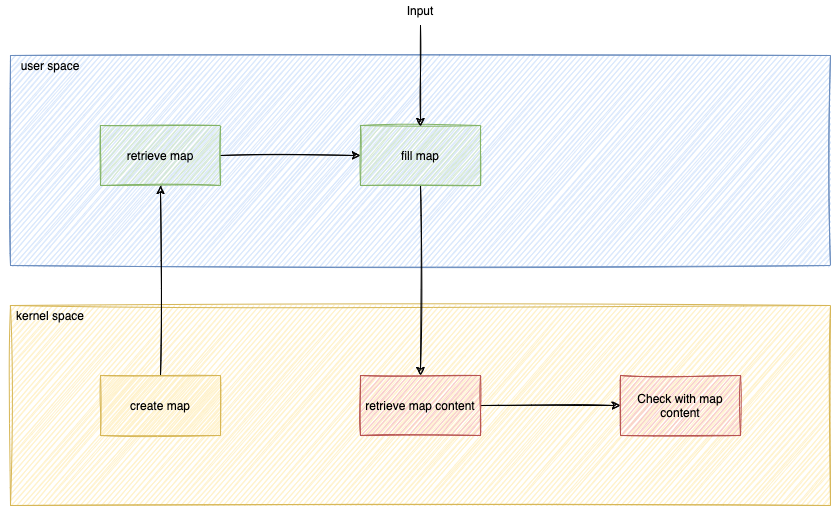

The diagram above was exported from draw.io. Its source (the exported page's mxGraphModel, read from the mxfile embedded in the PNG):
<mxGraphModel dx="1384" dy="852" grid="1" gridSize="10" guides="1" tooltips="1" connect="1" arrows="1" fold="1" page="1" pageScale="1" pageWidth="827" pageHeight="1169" math="0" shadow="0">
  <root>
    <mxCell id="0" />
    <mxCell id="1" parent="0" />
    <mxCell id="2" value="" style="whiteSpace=wrap;html=1;fillColor=#fff2cc;strokeColor=#d6b656;sketch=1;" vertex="1" parent="1">
      <mxGeometry x="150" y="310" width="820" height="200" as="geometry" />
    </mxCell>
    <mxCell id="3" value="kernel space" style="text;html=1;strokeColor=none;fillColor=none;align=center;verticalAlign=middle;whiteSpace=wrap;sketch=1;" vertex="1" parent="1">
      <mxGeometry x="140" y="310" width="100" height="20" as="geometry" />
    </mxCell>
    <mxCell id="4" value="" style="whiteSpace=wrap;html=1;fillColor=#dae8fc;strokeColor=#6c8ebf;sketch=1;" vertex="1" parent="1">
      <mxGeometry x="150" y="60" width="820" height="210" as="geometry" />
    </mxCell>
    <mxCell id="5" value="user space" style="text;html=1;strokeColor=none;fillColor=none;align=center;verticalAlign=middle;whiteSpace=wrap;sketch=1;" vertex="1" parent="1">
      <mxGeometry x="140" y="60" width="100" height="20" as="geometry" />
    </mxCell>
    <mxCell id="6" style="edgeStyle=orthogonalEdgeStyle;orthogonalLoop=1;jettySize=auto;html=1;entryX=0.5;entryY=1;entryDx=0;entryDy=0;sketch=1;" edge="1" source="7" target="9" parent="1">
      <mxGeometry relative="1" as="geometry" />
    </mxCell>
    <mxCell id="7" value="create map" style="whiteSpace=wrap;html=1;fillColor=#fff2cc;strokeColor=#d6b656;sketch=1;" vertex="1" parent="1">
      <mxGeometry x="240" y="380" width="120" height="60" as="geometry" />
    </mxCell>
    <mxCell id="8" style="edgeStyle=orthogonalEdgeStyle;orthogonalLoop=1;jettySize=auto;html=1;entryX=0;entryY=0.5;entryDx=0;entryDy=0;sketch=1;" edge="1" source="9" target="11" parent="1">
      <mxGeometry relative="1" as="geometry" />
    </mxCell>
    <mxCell id="9" value="retrieve map" style="whiteSpace=wrap;html=1;fillColor=#d5e8d4;strokeColor=#82b366;sketch=1;" vertex="1" parent="1">
      <mxGeometry x="240" y="130" width="120" height="60" as="geometry" />
    </mxCell>
    <mxCell id="10" style="edgeStyle=orthogonalEdgeStyle;orthogonalLoop=1;jettySize=auto;html=1;entryX=0.5;entryY=0;entryDx=0;entryDy=0;sketch=1;" edge="1" source="11" target="15" parent="1">
      <mxGeometry relative="1" as="geometry" />
    </mxCell>
    <mxCell id="11" value="fill map" style="whiteSpace=wrap;html=1;fillColor=#d5e8d4;strokeColor=#82b366;sketch=1;" vertex="1" parent="1">
      <mxGeometry x="500" y="130" width="120" height="60" as="geometry" />
    </mxCell>
    <mxCell id="12" style="edgeStyle=orthogonalEdgeStyle;orthogonalLoop=1;jettySize=auto;html=1;entryX=0.667;entryY=0.017;entryDx=0;entryDy=0;entryPerimeter=0;sketch=1;" edge="1" parent="1">
      <mxGeometry relative="1" as="geometry">
        <mxPoint x="560.04" y="131.01999999999998" as="targetPoint" />
        <mxPoint x="560" y="30" as="sourcePoint" />
      </mxGeometry>
    </mxCell>
    <mxCell id="13" value="Input" style="text;html=1;align=center;verticalAlign=middle;whiteSpace=wrap;sketch=1;" vertex="1" parent="1">
      <mxGeometry x="540" y="5" width="40" height="20" as="geometry" />
    </mxCell>
    <mxCell id="14" style="edgeStyle=orthogonalEdgeStyle;orthogonalLoop=1;jettySize=auto;html=1;sketch=1;" edge="1" source="15" target="16" parent="1">
      <mxGeometry relative="1" as="geometry" />
    </mxCell>
    <mxCell id="15" value="retrieve map content" style="whiteSpace=wrap;html=1;fillColor=#f8cecc;strokeColor=#b85450;sketch=1;" vertex="1" parent="1">
      <mxGeometry x="500" y="380" width="120" height="60" as="geometry" />
    </mxCell>
    <mxCell id="16" value="Check with map content" style="whiteSpace=wrap;html=1;fillColor=#f8cecc;strokeColor=#b85450;sketch=1;" vertex="1" parent="1">
      <mxGeometry x="760" y="380" width="120" height="60" as="geometry" />
    </mxCell>
  </root>
</mxGraphModel>